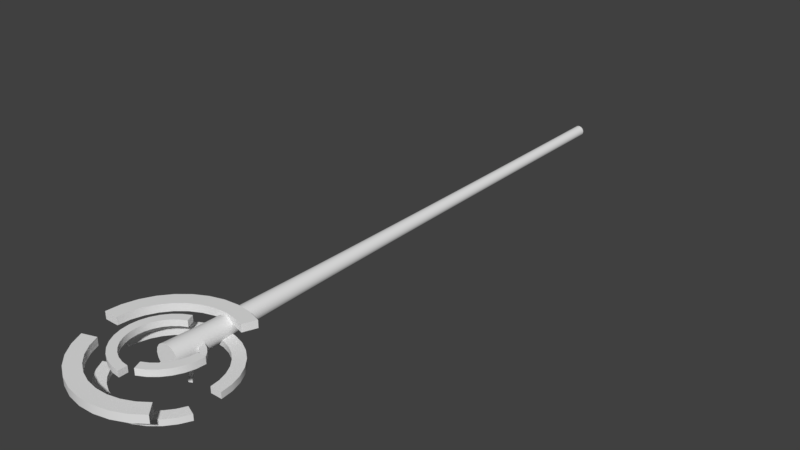 # Source: TeleportArrow.blend  (saved by Blender 2.79.0; exported with 4.5.12 LTS)
import bpy
from mathutils import Matrix  # noqa: F401  (used for matrix-valued properties, if any)

bpy.ops.wm.read_factory_settings(use_empty=True)
scene = bpy.context.scene
scene.name = 'Scene'

# ---- collections
col_collection_1 = bpy.data.collections.new('Collection 1'); scene.collection.children.link(col_collection_1)

# ---- materials (node trees are filled in below, after node groups)
mat_hologram = bpy.data.materials.new('Hologram')
mat_hologram.alpha_threshold = 0.0
mat_hologram.use_transparent_shadow = False
mat_hologram.roughness = 0.5

# ---- node groups
ng_auto_smooth = bpy.data.node_groups.new('Auto Smooth', 'GeometryNodeTree')
_s = ng_auto_smooth.interface.new_socket(name='Geometry', in_out='OUTPUT', socket_type='NodeSocketGeometry')
_s = ng_auto_smooth.interface.new_socket(name='Geometry', in_out='INPUT', socket_type='NodeSocketGeometry')
_s = ng_auto_smooth.interface.new_socket(name='Angle', in_out='INPUT', socket_type='NodeSocketFloat')
_s.subtype = 'ANGLE'
_s.min_value = 0.0
_s.max_value = 3.142
ng_auto_smooth.is_modifier = True
_N = ng_auto_smooth.nodes; _L = ng_auto_smooth.links
n0 = _N.new('NodeGroupOutput'); n0.name = 'Group Output'; n0.location = (480, -100)
n1 = _N.new('NodeGroupInput'); n1.name = 'Group Input'; n1.location = (-420, -300)
n2 = _N.new('NodeGroupInput'); n2.name = 'Group Input.001'; n2.location = (-60, -100)
n3 = _N.new('GeometryNodeSetShadeSmooth'); n3.name = 'Set Shade Smooth'; n3.location = (120, -100)
n3.domain = 'EDGE'
n4 = _N.new('GeometryNodeSetShadeSmooth'); n4.name = 'Set Shade Smooth.001'; n4.location = (300, -100)
n5 = _N.new('GeometryNodeInputMeshEdgeAngle'); n5.name = 'Edge Angle'; n5.location = (-420, -220)
n6 = _N.new('GeometryNodeInputEdgeSmooth'); n6.name = 'Is Edge Smooth'; n6.location = (-60, -160)
n7 = _N.new('GeometryNodeInputShadeSmooth'); n7.name = 'Is Face Smooth'; n7.location = (-240, -340)
n8 = _N.new('FunctionNodeBooleanMath'); n8.name = 'Boolean Math'; n8.location = (-60, -220)
n9 = _N.new('FunctionNodeCompare'); n9.name = 'Compare'; n9.location = (-240, -180)
n9.operation = 'LESS_EQUAL'
_L.new(n5.outputs[0], n9.inputs[0])
_L.new(n4.outputs[0], n0.inputs[0])
_L.new(n1.outputs[1], n9.inputs[1])
_L.new(n9.outputs[0], n8.inputs[0])
_L.new(n7.outputs[0], n8.inputs[1])
_L.new(n2.outputs[0], n3.inputs[0])
_L.new(n6.outputs[0], n3.inputs[1])
_L.new(n3.outputs[0], n4.inputs[0])
_L.new(n8.outputs[0], n3.inputs[2])
n0.is_active_output = True

# ---- material node trees

# ---- world
world_world = bpy.data.worlds.new('World'); scene.world = world_world
world_world.color = (0.05088, 0.05088, 0.05088)
world_world.use_sun_shadow = False
world_world.sun_shadow_jitter_overblur = 0.0
world_world.cycles.sampling_method = 'MANUAL'

# ---- meshes
me_circle_009 = bpy.data.meshes.new('Circle.009')
me_circle_009.from_pydata([(6.022e-17, 0.0, -0.2712), (-0.1038, -1.617e-08, -0.2506), (-0.1918, -1.617e-08, -0.1918), (-0.2506, -8.083e-09, -0.1038), (-0.2712, 0.0, 1.186e-08), (-0.2506, 8.083e-09, 0.1038), (-0.1918, 1.617e-08, 0.1918), (-0.1038, 1.617e-08, 0.2506), (-4.095e-08, 0.0, 0.2712), (0.1038, 1.617e-08, 0.2506), (0.1918, 1.617e-08, 0.1918), (0.2506, 8.083e-09, 0.1038), (0.2712, 0.0, -3.234e-09), (0.2506, -8.083e-09, -0.1038), (0.1918, -1.617e-08, -0.1918), (0.1038, -1.617e-08, -0.2506), (2.848e-17, 13.26, -0.1283), (-0.04909, 13.26, -0.1185), (-0.09071, 13.26, -0.09071), (-0.1185, 13.26, -0.04909), (-0.1283, 13.26, 5.608e-09), (-0.1185, 13.26, 0.04909), (-0.09071, 13.26, 0.09071), (-0.04909, 13.26, 0.1185), (-1.937e-08, 13.26, 0.1283), (0.04909, 13.26, 0.1185), (0.09071, 13.26, 0.09071), (0.1185, 13.26, 0.04909), (0.1283, 13.26, -1.53e-09), (0.1185, 13.26, -0.04909), (0.09071, 13.26, -0.09071), (0.04909, 13.26, -0.1185), (5.528e-17, 0.4421, -0.2489), (5.068e-17, 0.8842, -0.2282), (4.776e-17, 1.326, -0.2151), (4.548e-17, 1.768, -0.2048), (4.358e-17, 2.211, -0.1963), (4.194e-17, 2.653, -0.1889), (4.05e-17, 3.095, -0.1824), (3.921e-17, 3.537, -0.1766), (3.804e-17, 3.979, -0.1713), (3.699e-17, 4.421, -0.1666), (3.603e-17, 4.863, -0.1623), (3.515e-17, 5.305, -0.1583), (3.435e-17, 5.748, -0.1547), (3.361e-17, 6.19, -0.1514), (3.294e-17, 6.632, -0.1483), (3.233e-17, 7.074, -0.1456), (3.177e-17, 7.516, -0.1431), (3.126e-17, 7.958, -0.1408), (3.08e-17, 8.4, -0.1387), (3.038e-17, 8.842, -0.1368), (3.001e-17, 9.285, -0.1352), (2.969e-17, 9.727, -0.1337), (2.94e-17, 10.17, -0.1324), (2.915e-17, 10.61, -0.1313), (2.895e-17, 11.05, -0.1304), (2.878e-17, 11.5, -0.1296), (2.865e-17, 11.94, -0.129), (2.856e-17, 12.38, -0.1286), (2.85e-17, 12.82, -0.1284), (-0.04912, 12.82, -0.1186), (-0.04922, 12.38, -0.1188), (-0.04938, 11.94, -0.1192), (-0.0496, 11.5, -0.1198), (-0.04989, 11.05, -0.1204), (-0.05025, 10.61, -0.1213), (-0.05067, 10.17, -0.1223), (-0.05116, 9.727, -0.1235), (-0.05173, 9.285, -0.1249), (-0.05236, 8.842, -0.1264), (-0.05308, 8.4, -0.1281), (-0.05387, 7.958, -0.1301), (-0.05475, 7.516, -0.1322), (-0.05571, 7.074, -0.1345), (-0.05677, 6.632, -0.1371), (-0.05793, 6.19, -0.1399), (-0.0592, 5.748, -0.1429), (-0.06058, 5.305, -0.1463), (-0.06209, 4.863, -0.1499), (-0.06375, 4.421, -0.1539), (-0.06557, 3.979, -0.1583), (-0.06757, 3.537, -0.1631), (-0.0698, 3.095, -0.1685), (-0.07229, 2.653, -0.1745), (-0.07511, 2.211, -0.1813), (-0.07839, 1.768, -0.1892), (-0.08231, 1.326, -0.1987), (-0.08734, 0.8842, -0.2109), (-0.09526, 0.4421, -0.23), (0.09526, 0.4421, -0.23), (0.08734, 0.8842, -0.2109), (0.08231, 1.326, -0.1987), (0.07839, 1.768, -0.1892), (0.07511, 2.211, -0.1813), (0.07229, 2.653, -0.1745), (0.0698, 3.095, -0.1685), (0.06757, 3.537, -0.1631), (0.06557, 3.979, -0.1583), (0.06375, 4.421, -0.1539), (0.06209, 4.863, -0.1499), (0.06058, 5.305, -0.1463), (0.0592, 5.748, -0.1429), (0.05793, 6.19, -0.1399), (0.05677, 6.632, -0.1371), (0.05571, 7.074, -0.1345), (0.05475, 7.516, -0.1322), (0.05387, 7.958, -0.1301), (0.05308, 8.4, -0.1281), (0.05236, 8.842, -0.1264), (0.05173, 9.285, -0.1249), (0.05116, 9.727, -0.1235), (0.05067, 10.17, -0.1223), (0.05025, 10.61, -0.1213), (0.04989, 11.05, -0.1204), (0.0496, 11.5, -0.1198), (0.04938, 11.94, -0.1192), (0.04922, 12.38, -0.1188), (0.04912, 12.82, -0.1186), (-3.759e-08, 0.4421, 0.2489), (-3.446e-08, 0.8842, 0.2282), (-3.248e-08, 1.326, 0.2151), (-3.093e-08, 1.768, 0.2048), (-2.964e-08, 2.211, 0.1963), (-2.852e-08, 2.653, 0.1889), (-2.754e-08, 3.095, 0.1824), (-2.666e-08, 3.537, 0.1766), (-2.587e-08, 3.979, 0.1713), (-2.515e-08, 4.421, 0.1666), (-2.45e-08, 4.863, 0.1623), (-2.39e-08, 5.305, 0.1583), (-2.336e-08, 5.748, 0.1547), (-2.286e-08, 6.19, 0.1514), (-2.24e-08, 6.632, 0.1483), (-2.198e-08, 7.074, 0.1456), (-2.16e-08, 7.516, 0.1431), (-2.126e-08, 7.958, 0.1408), (-2.094e-08, 8.4, 0.1387), (-2.066e-08, 8.842, 0.1368), (-2.041e-08, 9.285, 0.1352), (-2.019e-08, 9.727, 0.1337), (-1.999e-08, 10.17, 0.1324), (-1.983e-08, 10.61, 0.1313), (-1.969e-08, 11.05, 0.1304), (-1.957e-08, 11.5, 0.1296), (-1.948e-08, 11.94, 0.129), (-1.942e-08, 12.38, 0.1286), (-1.938e-08, 12.82, 0.1284), (0.04912, 12.82, 0.1186), (0.04922, 12.38, 0.1188), (0.04938, 11.94, 0.1192), (0.0496, 11.5, 0.1198), (0.04989, 11.05, 0.1204), (0.05025, 10.61, 0.1213), (0.05067, 10.17, 0.1223), (0.05116, 9.727, 0.1235), (0.05173, 9.285, 0.1249), (0.05236, 8.842, 0.1264), (0.05308, 8.4, 0.1281), (0.05387, 7.958, 0.1301), (0.05475, 7.516, 0.1322), (0.05571, 7.074, 0.1345), (0.05677, 6.632, 0.1371), (0.05793, 6.19, 0.1399), (0.0592, 5.748, 0.1429), (0.06058, 5.305, 0.1463), (0.06209, 4.863, 0.1499), (0.06375, 4.421, 0.1539), (0.06557, 3.979, 0.1583), (0.06757, 3.537, 0.1631), (0.0698, 3.095, 0.1685), (0.07229, 2.653, 0.1745), (0.07511, 2.211, 0.1813), (0.07839, 1.768, 0.1892), (0.08231, 1.326, 0.1987), (0.08734, 0.8842, 0.2109), (0.09526, 0.4421, 0.23), (-0.09077, 12.82, -0.09077), (-0.09095, 12.38, -0.09095), (-0.09124, 11.94, -0.09124), (-0.09165, 11.5, -0.09165), (-0.09219, 11.05, -0.09219), (-0.09284, 10.61, -0.09284), (-0.09363, 10.17, -0.09363), (-0.09454, 9.727, -0.09454), (-0.09558, 9.285, -0.09558), (-0.09675, 8.842, -0.09675), (-0.09807, 8.4, -0.09807), (-0.09954, 7.958, -0.09954), (-0.1012, 7.516, -0.1012), (-0.1029, 7.074, -0.1029), (-0.1049, 6.632, -0.1049), (-0.107, 6.19, -0.107), (-0.1094, 5.748, -0.1094), (-0.1119, 5.305, -0.1119), (-0.1147, 4.863, -0.1147), (-0.1178, 4.421, -0.1178), (-0.1211, 3.979, -0.1211), (-0.1249, 3.537, -0.1249), (-0.129, 3.095, -0.129), (-0.1336, 2.653, -0.1336), (-0.1388, 2.211, -0.1388), (-0.1448, 1.768, -0.1448), (-0.1521, 1.326, -0.1521), (-0.1614, 0.8842, -0.1614), (-0.176, 0.4421, -0.176), (0.09077, 12.82, 0.09077), (0.09095, 12.38, 0.09095), (0.09124, 11.94, 0.09124), (0.09165, 11.5, 0.09165), (0.09219, 11.05, 0.09219), (0.09284, 10.61, 0.09284), (0.09363, 10.17, 0.09363), (0.09454, 9.727, 0.09454), (0.09558, 9.285, 0.09558), (0.09675, 8.842, 0.09675), (0.09807, 8.4, 0.09807), (0.09954, 7.958, 0.09954), (0.1012, 7.516, 0.1012), (0.1029, 7.074, 0.1029), (0.1049, 6.632, 0.1049), (0.107, 6.19, 0.107), (0.1094, 5.748, 0.1094), (0.1119, 5.305, 0.1119), (0.1147, 4.863, 0.1147), (0.1178, 4.421, 0.1178), (0.1211, 3.979, 0.1211), (0.1249, 3.537, 0.1249), (0.129, 3.095, 0.129), (0.1336, 2.653, 0.1336), (0.1388, 2.211, 0.1388), (0.1448, 1.768, 0.1448), (0.1521, 1.326, 0.1521), (0.1614, 0.8842, 0.1614), (0.176, 0.4421, 0.176), (-0.1186, 12.82, -0.04912), (-0.1188, 12.38, -0.04922), (-0.1192, 11.94, -0.04938), (-0.1198, 11.5, -0.0496), (-0.1204, 11.05, -0.04989), (-0.1213, 10.61, -0.05025), (-0.1223, 10.17, -0.05067), (-0.1235, 9.727, -0.05116), (-0.1249, 9.285, -0.05173), (-0.1264, 8.842, -0.05236), (-0.1281, 8.4, -0.05308), (-0.1301, 7.958, -0.05387), (-0.1322, 7.516, -0.05475), (-0.1345, 7.074, -0.05571), (-0.1371, 6.632, -0.05677), (-0.1399, 6.19, -0.05793), (-0.1429, 5.748, -0.0592), (-0.1463, 5.305, -0.06058), (-0.1499, 4.863, -0.06209), (-0.1539, 4.421, -0.06375), (-0.1583, 3.979, -0.06557), (-0.1631, 3.537, -0.06757), (-0.1685, 3.095, -0.0698), (-0.1745, 2.653, -0.07229), (-0.1813, 2.211, -0.07511), (-0.1892, 1.768, -0.07839), (-0.1987, 1.326, -0.08231), (-0.2109, 0.8842, -0.08734), (-0.23, 0.4421, -0.09526), (0.1186, 12.82, 0.04912), (0.1188, 12.38, 0.04922), (0.1192, 11.94, 0.04938), (0.1198, 11.5, 0.0496), (0.1204, 11.05, 0.04989), (0.1213, 10.61, 0.05025), (0.1223, 10.17, 0.05067), (0.1235, 9.727, 0.05116), (0.1249, 9.285, 0.05173), (0.1264, 8.842, 0.05236), (0.1281, 8.4, 0.05308), (0.1301, 7.958, 0.05387), (0.1322, 7.516, 0.05475), (0.1345, 7.074, 0.05571), (0.1371, 6.632, 0.05677), (0.1399, 6.19, 0.05793), (0.1429, 5.748, 0.0592), (0.1463, 5.305, 0.06058), (0.1499, 4.863, 0.06209), (0.1539, 4.421, 0.06375), (0.1583, 3.979, 0.06557), (0.1631, 3.537, 0.06757), (0.1685, 3.095, 0.0698), (0.1745, 2.653, 0.07229), (0.1813, 2.211, 0.07511), (0.1892, 1.768, 0.07839), (0.1987, 1.326, 0.08231), (0.2109, 0.8842, 0.08734), (0.23, 0.4421, 0.09526), (-0.1284, 12.82, 5.611e-09), (-0.1286, 12.38, 5.622e-09), (-0.129, 11.94, 5.64e-09), (-0.1296, 11.5, 5.666e-09), (-0.1304, 11.05, 5.699e-09), (-0.1313, 10.61, 5.739e-09), (-0.1324, 10.17, 5.788e-09), (-0.1337, 9.727, 5.844e-09), (-0.1352, 9.285, 5.908e-09), (-0.1368, 8.842, 5.981e-09), (-0.1387, 8.4, 6.063e-09), (-0.1408, 7.958, 6.153e-09), (-0.1431, 7.516, 6.253e-09), (-0.1456, 7.074, 6.364e-09), (-0.1483, 6.632, 6.485e-09), (-0.1514, 6.19, 6.617e-09), (-0.1547, 5.748, 6.761e-09), (-0.1583, 5.305, 6.92e-09), (-0.1623, 4.863, 7.092e-09), (-0.1666, 4.421, 7.281e-09), (-0.1713, 3.979, 7.489e-09), (-0.1766, 3.537, 7.718e-09), (-0.1824, 3.095, 7.972e-09), (-0.1889, 2.653, 8.257e-09), (-0.1963, 2.211, 8.58e-09), (-0.2048, 1.768, 8.953e-09), (-0.2151, 1.326, 9.402e-09), (-0.2282, 0.8842, 9.977e-09), (-0.2489, 0.4421, 1.088e-08), (0.1284, 12.82, -1.531e-09), (0.1286, 12.38, -1.534e-09), (0.129, 11.94, -1.539e-09), (0.1296, 11.5, -1.546e-09), (0.1304, 11.05, -1.555e-09), (0.1313, 10.61, -1.566e-09), (0.1324, 10.17, -1.579e-09), (0.1337, 9.727, -1.594e-09), (0.1352, 9.285, -1.612e-09), (0.1368, 8.842, -1.632e-09), (0.1387, 8.4, -1.654e-09), (0.1408, 7.958, -1.679e-09), (0.1431, 7.516, -1.706e-09), (0.1456, 7.074, -1.736e-09), (0.1483, 6.632, -1.769e-09), (0.1514, 6.19, -1.805e-09), (0.1547, 5.748, -1.845e-09), (0.1583, 5.305, -1.888e-09), (0.1623, 4.863, -1.935e-09), (0.1666, 4.421, -1.986e-09), (0.1713, 3.979, -2.043e-09), (0.1766, 3.537, -2.106e-09), (0.1824, 3.095, -2.175e-09), (0.1889, 2.653, -2.253e-09), (0.1963, 2.211, -2.341e-09), (0.2048, 1.768, -2.443e-09), (0.2151, 1.326, -2.565e-09), (0.2282, 0.8842, -2.722e-09), (0.2489, 0.4421, -2.969e-09), (-0.1186, 12.82, 0.04912), (-0.1188, 12.38, 0.04922), (-0.1192, 11.94, 0.04938), (-0.1198, 11.5, 0.0496), (-0.1204, 11.05, 0.04989), (-0.1213, 10.61, 0.05025), (-0.1223, 10.17, 0.05067), (-0.1235, 9.727, 0.05116), (-0.1249, 9.285, 0.05173), (-0.1264, 8.842, 0.05236), (-0.1281, 8.4, 0.05308), (-0.1301, 7.958, 0.05387), (-0.1322, 7.516, 0.05475), (-0.1345, 7.074, 0.05571), (-0.1371, 6.632, 0.05677), (-0.1399, 6.19, 0.05793), (-0.1429, 5.748, 0.0592), (-0.1463, 5.305, 0.06058), (-0.1499, 4.863, 0.06209), (-0.1539, 4.421, 0.06375), (-0.1583, 3.979, 0.06557), (-0.1631, 3.537, 0.06757), (-0.1685, 3.095, 0.0698), (-0.1745, 2.653, 0.07229), (-0.1813, 2.211, 0.07511), (-0.1892, 1.768, 0.07839), (-0.1987, 1.326, 0.08231), (-0.2109, 0.8842, 0.08734), (-0.23, 0.4421, 0.09526), (0.1186, 12.82, -0.04912), (0.1188, 12.38, -0.04922), (0.1192, 11.94, -0.04938), (0.1198, 11.5, -0.0496), (0.1204, 11.05, -0.04989), (0.1213, 10.61, -0.05025), (0.1223, 10.17, -0.05067), (0.1235, 9.727, -0.05116), (0.1249, 9.285, -0.05173), (0.1264, 8.842, -0.05236), (0.1281, 8.4, -0.05308), (0.1301, 7.958, -0.05387), (0.1322, 7.516, -0.05475), (0.1345, 7.074, -0.05571), (0.1371, 6.632, -0.05677), (0.1399, 6.19, -0.05793), (0.1429, 5.748, -0.0592), (0.1463, 5.305, -0.06058), (0.1499, 4.863, -0.06209), (0.1539, 4.421, -0.06375), (0.1583, 3.979, -0.06557), (0.1631, 3.537, -0.06757), (0.1685, 3.095, -0.0698), (0.1745, 2.653, -0.07229), (0.1813, 2.211, -0.07511), (0.1892, 1.768, -0.07839), (0.1987, 1.326, -0.08231), (0.2109, 0.8842, -0.08734), (0.23, 0.4421, -0.09526), (-0.09077, 12.82, 0.09077), (-0.09095, 12.38, 0.09095), (-0.09124, 11.94, 0.09124), (-0.09165, 11.5, 0.09165), (-0.09219, 11.05, 0.09219), (-0.09284, 10.61, 0.09284), (-0.09363, 10.17, 0.09363), (-0.09454, 9.727, 0.09454), (-0.09558, 9.285, 0.09558), (-0.09675, 8.842, 0.09675), (-0.09807, 8.4, 0.09807), (-0.09954, 7.958, 0.09954), (-0.1012, 7.516, 0.1012), (-0.1029, 7.074, 0.1029), (-0.1049, 6.632, 0.1049), (-0.107, 6.19, 0.107), (-0.1094, 5.748, 0.1094), (-0.1119, 5.305, 0.1119), (-0.1147, 4.863, 0.1147), (-0.1178, 4.421, 0.1178), (-0.1211, 3.979, 0.1211), (-0.1249, 3.537, 0.1249), (-0.129, 3.095, 0.129), (-0.1336, 2.653, 0.1336), (-0.1388, 2.211, 0.1388), (-0.1448, 1.768, 0.1448), (-0.1521, 1.326, 0.1521), (-0.1614, 0.8842, 0.1614), (-0.176, 0.4421, 0.176), (0.09077, 12.82, -0.09077), (0.09095, 12.38, -0.09095), (0.09124, 11.94, -0.09124), (0.09165, 11.5, -0.09165), (0.09219, 11.05, -0.09219), (0.09284, 10.61, -0.09284), (0.09363, 10.17, -0.09363), (0.09454, 9.727, -0.09454), (0.09558, 9.285, -0.09558), (0.09675, 8.842, -0.09675), (0.09807, 8.4, -0.09807), (0.09954, 7.958, -0.09954), (0.1012, 7.516, -0.1012), (0.1029, 7.074, -0.1029), (0.1049, 6.632, -0.1049), (0.107, 6.19, -0.107), (0.1094, 5.748, -0.1094), (0.1119, 5.305, -0.1119), (0.1147, 4.863, -0.1147), (0.1178, 4.421, -0.1178), (0.1211, 3.979, -0.1211), (0.1249, 3.537, -0.1249), (0.129, 3.095, -0.129), (0.1336, 2.653, -0.1336), (0.1388, 2.211, -0.1388), (0.1448, 1.768, -0.1448), (0.1521, 1.326, -0.1521), (0.1614, 0.8842, -0.1614), (0.176, 0.4421, -0.176), (-0.04912, 12.82, 0.1186), (-0.04922, 12.38, 0.1188), (-0.04938, 11.94, 0.1192), (-0.0496, 11.5, 0.1198), (-0.04989, 11.05, 0.1204), (-0.05025, 10.61, 0.1213), (-0.05067, 10.17, 0.1223), (-0.05116, 9.727, 0.1235), (-0.05173, 9.285, 0.1249), (-0.05236, 8.842, 0.1264), (-0.05308, 8.4, 0.1281), (-0.05387, 7.958, 0.1301), (-0.05475, 7.516, 0.1322), (-0.05571, 7.074, 0.1345), (-0.05677, 6.632, 0.1371), (-0.05793, 6.19, 0.1399), (-0.0592, 5.748, 0.1429), (-0.06058, 5.305, 0.1463), (-0.06209, 4.863, 0.1499), (-0.06375, 4.421, 0.1539), (-0.06557, 3.979, 0.1583), (-0.06757, 3.537, 0.1631), (-0.0698, 3.095, 0.1685), (-0.07229, 2.653, 0.1745), (-0.07511, 2.211, 0.1813), (-0.07839, 1.768, 0.1892), (-0.08231, 1.326, 0.1987), (-0.08734, 0.8842, 0.2109), (-0.09526, 0.4421, 0.23)], [], [(61, 17, 16, 60), (60, 16, 31, 118), (148, 25, 24, 147), (177, 18, 17, 61), (206, 26, 25, 148), (235, 19, 18, 177), (264, 27, 26, 206), (293, 20, 19, 235), (322, 28, 27, 264), (351, 21, 20, 293), (380, 29, 28, 322), (409, 22, 21, 351), (438, 30, 29, 380), (467, 23, 22, 409), (118, 31, 30, 438), (147, 24, 23, 467), (1, 0, 15, 14, 13, 12, 11, 10, 9, 8, 7, 6, 5, 4, 3, 2), (17, 18, 19, 20, 21, 22, 23, 24, 25, 26, 27, 28, 29, 30, 31, 16), (8, 119, 495, 7), (119, 120, 494, 495), (120, 121, 493, 494), (121, 122, 492, 493), (122, 123, 491, 492), (123, 124, 490, 491), (124, 125, 489, 490), (125, 126, 488, 489), (126, 127, 487, 488), (127, 128, 486, 487), (128, 129, 485, 486), (129, 130, 484, 485), (130, 131, 483, 484), (131, 132, 482, 483), (132, 133, 481, 482), (133, 134, 480, 481), (134, 135, 479, 480), (135, 136, 478, 479), (136, 137, 477, 478), (137, 138, 476, 477), (138, 139, 475, 476), (139, 140, 474, 475), (140, 141, 473, 474), (141, 142, 472, 473), (142, 143, 471, 472), (143, 144, 470, 471), (144, 145, 469, 470), (145, 146, 468, 469), (146, 147, 467, 468), (15, 90, 466, 14), (90, 91, 465, 466), (91, 92, 464, 465), (92, 93, 463, 464), (93, 94, 462, 463), (94, 95, 461, 462), (95, 96, 460, 461), (96, 97, 459, 460), (97, 98, 458, 459), (98, 99, 457, 458), (99, 100, 456, 457), (100, 101, 455, 456), (101, 102, 454, 455), (102, 103, 453, 454), (103, 104, 452, 453), (104, 105, 451, 452), (105, 106, 450, 451), (106, 107, 449, 450), (107, 108, 448, 449), (108, 109, 447, 448), (109, 110, 446, 447), (110, 111, 445, 446), (111, 112, 444, 445), (112, 113, 443, 444), (113, 114, 442, 443), (114, 115, 441, 442), (115, 116, 440, 441), (116, 117, 439, 440), (117, 118, 438, 439), (7, 495, 437, 6), (495, 494, 436, 437), (494, 493, 435, 436), (493, 492, 434, 435), (492, 491, 433, 434), (491, 490, 432, 433), (490, 489, 431, 432), (489, 488, 430, 431), (488, 487, 429, 430), (487, 486, 428, 429), (486, 485, 427, 428), (485, 484, 426, 427), (484, 483, 425, 426), (483, 482, 424, 425), (482, 481, 423, 424), (481, 480, 422, 423), (480, 479, 421, 422), (479, 478, 420, 421), (478, 477, 419, 420), (477, 476, 418, 419), (476, 475, 417, 418), (475, 474, 416, 417), (474, 473, 415, 416), (473, 472, 414, 415), (472, 471, 413, 414), (471, 470, 412, 413), (470, 469, 411, 412), (469, 468, 410, 411), (468, 467, 409, 410), (14, 466, 408, 13), (466, 465, 407, 408), (465, 464, 406, 407), (464, 463, 405, 406), (463, 462, 404, 405), (462, 461, 403, 404), (461, 460, 402, 403), (460, 459, 401, 402), (459, 458, 400, 401), (458, 457, 399, 400), (457, 456, 398, 399), (456, 455, 397, 398), (455, 454, 396, 397), (454, 453, 395, 396), (453, 452, 394, 395), (452, 451, 393, 394), (451, 450, 392, 393), (450, 449, 391, 392), (449, 448, 390, 391), (448, 447, 389, 390), (447, 446, 388, 389), (446, 445, 387, 388), (445, 444, 386, 387), (444, 443, 385, 386), (443, 442, 384, 385), (442, 441, 383, 384), (441, 440, 382, 383), (440, 439, 381, 382), (439, 438, 380, 381), (6, 437, 379, 5), (437, 436, 378, 379), (436, 435, 377, 378), (435, 434, 376, 377), (434, 433, 375, 376), (433, 432, 374, 375), (432, 431, 373, 374), (431, 430, 372, 373), (430, 429, 371, 372), (429, 428, 370, 371), (428, 427, 369, 370), (427, 426, 368, 369), (426, 425, 367, 368), (425, 424, 366, 367), (424, 423, 365, 366), (423, 422, 364, 365), (422, 421, 363, 364), (421, 420, 362, 363), (420, 419, 361, 362), (419, 418, 360, 361), (418, 417, 359, 360), (417, 416, 358, 359), (416, 415, 357, 358), (415, 414, 356, 357), (414, 413, 355, 356), (413, 412, 354, 355), (412, 411, 353, 354), (411, 410, 352, 353), (410, 409, 351, 352), (13, 408, 350, 12), (408, 407, 349, 350), (407, 406, 348, 349), (406, 405, 347, 348), (405, 404, 346, 347), (404, 403, 345, 346), (403, 402, 344, 345), (402, 401, 343, 344), (401, 400, 342, 343), (400, 399, 341, 342), (399, 398, 340, 341), (398, 397, 339, 340), (397, 396, 338, 339), (396, 395, 337, 338), (395, 394, 336, 337), (394, 393, 335, 336), (393, 392, 334, 335), (392, 391, 333, 334), (391, 390, 332, 333), (390, 389, 331, 332), (389, 388, 330, 331), (388, 387, 329, 330), (387, 386, 328, 329), (386, 385, 327, 328), (385, 384, 326, 327), (384, 383, 325, 326), (383, 382, 324, 325), (382, 381, 323, 324), (381, 380, 322, 323), (5, 379, 321, 4), (379, 378, 320, 321), (378, 377, 319, 320), (377, 376, 318, 319), (376, 375, 317, 318), (375, 374, 316, 317), (374, 373, 315, 316), (373, 372, 314, 315), (372, 371, 313, 314), (371, 370, 312, 313), (370, 369, 311, 312), (369, 368, 310, 311), (368, 367, 309, 310), (367, 366, 308, 309), (366, 365, 307, 308), (365, 364, 306, 307), (364, 363, 305, 306), (363, 362, 304, 305), (362, 361, 303, 304), (361, 360, 302, 303), (360, 359, 301, 302), (359, 358, 300, 301), (358, 357, 299, 300), (357, 356, 298, 299), (356, 355, 297, 298), (355, 354, 296, 297), (354, 353, 295, 296), (353, 352, 294, 295), (352, 351, 293, 294), (12, 350, 292, 11), (350, 349, 291, 292), (349, 348, 290, 291), (348, 347, 289, 290), (347, 346, 288, 289), (346, 345, 287, 288), (345, 344, 286, 287), (344, 343, 285, 286), (343, 342, 284, 285), (342, 341, 283, 284), (341, 340, 282, 283), (340, 339, 281, 282), (339, 338, 280, 281), (338, 337, 279, 280), (337, 336, 278, 279), (336, 335, 277, 278), (335, 334, 276, 277), (334, 333, 275, 276), (333, 332, 274, 275), (332, 331, 273, 274), (331, 330, 272, 273), (330, 329, 271, 272), (329, 328, 270, 271), (328, 327, 269, 270), (327, 326, 268, 269), (326, 325, 267, 268), (325, 324, 266, 267), (324, 323, 265, 266), (323, 322, 264, 265), (4, 321, 263, 3), (321, 320, 262, 263), (320, 319, 261, 262), (319, 318, 260, 261), (318, 317, 259, 260), (317, 316, 258, 259), (316, 315, 257, 258), (315, 314, 256, 257), (314, 313, 255, 256), (313, 312, 254, 255), (312, 311, 253, 254), (311, 310, 252, 253), (310, 309, 251, 252), (309, 308, 250, 251), (308, 307, 249, 250), (307, 306, 248, 249), (306, 305, 247, 248), (305, 304, 246, 247), (304, 303, 245, 246), (303, 302, 244, 245), (302, 301, 243, 244), (301, 300, 242, 243), (300, 299, 241, 242), (299, 298, 240, 241), (298, 297, 239, 240), (297, 296, 238, 239), (296, 295, 237, 238), (295, 294, 236, 237), (294, 293, 235, 236), (11, 292, 234, 10), (292, 291, 233, 234), (291, 290, 232, 233), (290, 289, 231, 232), (289, 288, 230, 231), (288, 287, 229, 230), (287, 286, 228, 229), (286, 285, 227, 228), (285, 284, 226, 227), (284, 283, 225, 226), (283, 282, 224, 225), (282, 281, 223, 224), (281, 280, 222, 223), (280, 279, 221, 222), (279, 278, 220, 221), (278, 277, 219, 220), (277, 276, 218, 219), (276, 275, 217, 218), (275, 274, 216, 217), (274, 273, 215, 216), (273, 272, 214, 215), (272, 271, 213, 214), (271, 270, 212, 213), (270, 269, 211, 212), (269, 268, 210, 211), (268, 267, 209, 210), (267, 266, 208, 209), (266, 265, 207, 208), (265, 264, 206, 207), (3, 263, 205, 2), (263, 262, 204, 205), (262, 261, 203, 204), (261, 260, 202, 203), (260, 259, 201, 202), (259, 258, 200, 201), (258, 257, 199, 200), (257, 256, 198, 199), (256, 255, 197, 198), (255, 254, 196, 197), (254, 253, 195, 196), (253, 252, 194, 195), (252, 251, 193, 194), (251, 250, 192, 193), (250, 249, 191, 192), (249, 248, 190, 191), (248, 247, 189, 190), (247, 246, 188, 189), (246, 245, 187, 188), (245, 244, 186, 187), (244, 243, 185, 186), (243, 242, 184, 185), (242, 241, 183, 184), (241, 240, 182, 183), (240, 239, 181, 182), (239, 238, 180, 181), (238, 237, 179, 180), (237, 236, 178, 179), (236, 235, 177, 178), (10, 234, 176, 9), (234, 233, 175, 176), (233, 232, 174, 175), (232, 231, 173, 174), (231, 230, 172, 173), (230, 229, 171, 172), (229, 228, 170, 171), (228, 227, 169, 170), (227, 226, 168, 169), (226, 225, 167, 168), (225, 224, 166, 167), (224, 223, 165, 166), (223, 222, 164, 165), (222, 221, 163, 164), (221, 220, 162, 163), (220, 219, 161, 162), (219, 218, 160, 161), (218, 217, 159, 160), (217, 216, 158, 159), (216, 215, 157, 158), (215, 214, 156, 157), (214, 213, 155, 156), (213, 212, 154, 155), (212, 211, 153, 154), (211, 210, 152, 153), (210, 209, 151, 152), (209, 208, 150, 151), (208, 207, 149, 150), (207, 206, 148, 149), (2, 205, 89, 1), (205, 204, 88, 89), (204, 203, 87, 88), (203, 202, 86, 87), (202, 201, 85, 86), (201, 200, 84, 85), (200, 199, 83, 84), (199, 198, 82, 83), (198, 197, 81, 82), (197, 196, 80, 81), (196, 195, 79, 80), (195, 194, 78, 79), (194, 193, 77, 78), (193, 192, 76, 77), (192, 191, 75, 76), (191, 190, 74, 75), (190, 189, 73, 74), (189, 188, 72, 73), (188, 187, 71, 72), (187, 186, 70, 71), (186, 185, 69, 70), (185, 184, 68, 69), (184, 183, 67, 68), (183, 182, 66, 67), (182, 181, 65, 66), (181, 180, 64, 65), (180, 179, 63, 64), (179, 178, 62, 63), (178, 177, 61, 62), (9, 176, 119, 8), (176, 175, 120, 119), (175, 174, 121, 120), (174, 173, 122, 121), (173, 172, 123, 122), (172, 171, 124, 123), (171, 170, 125, 124), (170, 169, 126, 125), (169, 168, 127, 126), (168, 167, 128, 127), (167, 166, 129, 128), (166, 165, 130, 129), (165, 164, 131, 130), (164, 163, 132, 131), (163, 162, 133, 132), (162, 161, 134, 133), (161, 160, 135, 134), (160, 159, 136, 135), (159, 158, 137, 136), (158, 157, 138, 137), (157, 156, 139, 138), (156, 155, 140, 139), (155, 154, 141, 140), (154, 153, 142, 141), (153, 152, 143, 142), (152, 151, 144, 143), (151, 150, 145, 144), (150, 149, 146, 145), (149, 148, 147, 146), (0, 32, 90, 15), (32, 33, 91, 90), (33, 34, 92, 91), (34, 35, 93, 92), (35, 36, 94, 93), (36, 37, 95, 94), (37, 38, 96, 95), (38, 39, 97, 96), (39, 40, 98, 97), (40, 41, 99, 98), (41, 42, 100, 99), (42, 43, 101, 100), (43, 44, 102, 101), (44, 45, 103, 102), (45, 46, 104, 103), (46, 47, 105, 104), (47, 48, 106, 105), (48, 49, 107, 106), (49, 50, 108, 107), (50, 51, 109, 108), (51, 52, 110, 109), (52, 53, 111, 110), (53, 54, 112, 111), (54, 55, 113, 112), (55, 56, 114, 113), (56, 57, 115, 114), (57, 58, 116, 115), (58, 59, 117, 116), (59, 60, 118, 117), (1, 89, 32, 0), (89, 88, 33, 32), (88, 87, 34, 33), (87, 86, 35, 34), (86, 85, 36, 35), (85, 84, 37, 36), (84, 83, 38, 37), (83, 82, 39, 38), (82, 81, 40, 39), (81, 80, 41, 40), (80, 79, 42, 41), (79, 78, 43, 42), (78, 77, 44, 43), (77, 76, 45, 44), (76, 75, 46, 45), (75, 74, 47, 46), (74, 73, 48, 47), (73, 72, 49, 48), (72, 71, 50, 49), (71, 70, 51, 50), (70, 69, 52, 51), (69, 68, 53, 52), (68, 67, 54, 53), (67, 66, 55, 54), (66, 65, 56, 55), (65, 64, 57, 56), (64, 63, 58, 57), (63, 62, 59, 58), (62, 61, 60, 59)])
me_circle_009.polygons.foreach_set('use_smooth', [True] * 482)
me_circle_009.materials.append(mat_hologram)
me_circle_009.use_remesh_preserve_volume = False
me_circle_009.use_remesh_preserve_attributes = False
me_circle_009.use_mirror_vertex_groups = False
me_circle_009.update()
me_circle_008 = bpy.data.meshes.new('Circle.008')
me_circle_008.from_pydata([(6.588e-08, -0.2711, 1.668), (-0.3253, -0.2711, 1.636), (-0.6382, -0.2711, 1.541), (-0.9265, -0.2711, 1.387), (-1.179, -0.2711, 1.179), (-1.387, -0.2711, 0.9265), (-1.541, -0.2711, 0.6382), (-1.636, -0.2711, 0.3253), (-1.668, -0.2711, -3.715e-07), (0.6382, -0.2711, 1.541), (0.3253, -0.2711, 1.636), (2.787e-08, -0.2711, 1.347), (-0.2629, -0.2711, 1.322), (-0.5156, -0.2711, 1.245), (-0.7486, -0.2711, 1.12), (-0.9528, -0.2711, 0.9528), (-1.12, -0.2711, 0.7486), (-1.245, -0.2711, 0.5156), (-1.322, -0.2711, 0.2629), (-1.347, -0.2711, -3.044e-07), (0.5156, -0.2711, 1.245), (0.2629, -0.2711, 1.322), (6.588e-08, -0.1008, 1.668), (-0.3253, -0.1008, 1.636), (-0.6382, -0.1008, 1.541), (-0.9265, -0.1008, 1.387), (-1.179, -0.1008, 1.179), (-1.387, -0.1008, 0.9265), (-1.541, -0.1008, 0.6382), (-1.636, -0.1008, 0.3253), (-1.668, -0.1008, -3.715e-07), (0.6382, -0.1008, 1.541), (0.3253, -0.1008, 1.636), (2.787e-08, -0.1008, 1.347), (-0.2629, -0.1008, 1.322), (-0.5156, -0.1008, 1.245), (-0.7486, -0.1008, 1.12), (-0.9528, -0.1008, 0.9528), (-1.12, -0.1008, 0.7486), (-1.245, -0.1008, 0.5156), (-1.322, -0.1008, 0.2629), (-1.347, -0.1008, -3.044e-07), (0.5156, -0.1008, 1.245), (0.2629, -0.1008, 1.322)], [], [(1, 12, 11, 0), (2, 13, 12, 1), (3, 14, 13, 2), (4, 15, 14, 3), (10, 21, 20, 9), (5, 16, 15, 4), (0, 11, 21, 10), (6, 17, 16, 5), (7, 18, 17, 6), (8, 19, 18, 7), (23, 22, 33, 34), (24, 23, 34, 35), (25, 24, 35, 36), (26, 25, 36, 37), (32, 31, 42, 43), (27, 26, 37, 38), (22, 32, 43, 33), (28, 27, 38, 39), (29, 28, 39, 40), (30, 29, 40, 41), (20, 21, 43, 42), (15, 16, 38, 37), (21, 11, 33, 43), (16, 17, 39, 38), (17, 18, 40, 39), (18, 19, 41, 40), (1, 0, 22, 23), (2, 1, 23, 24), (3, 2, 24, 25), (4, 3, 25, 26), (10, 9, 31, 32), (5, 4, 26, 27), (0, 10, 32, 22), (6, 5, 27, 28), (11, 12, 34, 33), (7, 6, 28, 29), (12, 13, 35, 34), (8, 7, 29, 30), (13, 14, 36, 35), (14, 15, 37, 36), (9, 20, 42, 31), (8, 30, 41, 19)])
me_circle_008.polygons.foreach_set('use_smooth', [True] * 42)
me_circle_008.materials.append(mat_hologram)
me_circle_008.use_remesh_preserve_volume = False
me_circle_008.use_remesh_preserve_attributes = False
me_circle_008.use_mirror_vertex_groups = False
me_circle_008.update()
me_circle_007 = bpy.data.meshes.new('Circle.007')
me_circle_007.from_pydata([(-1.2, 0.3341, -0.4972), (-1.08, 0.3341, -0.7218), (-0.9187, 0.3341, -0.9187), (-0.7218, 0.3341, -1.08), (-0.4972, 0.3341, -1.2), (-0.2535, 0.3341, -1.274), (4.506e-07, 0.3341, -1.299), (0.2535, 0.3341, -1.274), (0.4972, 0.3341, -1.2), (0.7218, 0.3341, -1.08), (0.9187, 0.3341, -0.9187), (1.08, 0.3341, -0.7218), (1.2, 0.3341, -0.4972), (-0.9699, 0.3341, -0.4017), (-0.8728, 0.3341, -0.5832), (-0.7423, 0.3341, -0.7423), (-0.5832, 0.3341, -0.8728), (-0.4017, 0.3341, -0.9699), (-0.2048, 0.3341, -1.03), (3.397e-07, 0.3341, -1.05), (0.2048, 0.3341, -1.03), (0.4017, 0.3341, -0.9699), (0.5832, 0.3341, -0.8728), (0.7423, 0.3341, -0.7423), (0.8728, 0.3341, -0.5832), (0.9699, 0.3341, -0.4017), (-1.2, 0.4667, -0.4972), (-1.08, 0.4667, -0.7218), (-0.9187, 0.4667, -0.9187), (-0.7218, 0.4667, -1.08), (-0.4972, 0.4667, -1.2), (-0.2535, 0.4667, -1.274), (4.506e-07, 0.4667, -1.299), (0.2535, 0.4667, -1.274), (0.4972, 0.4667, -1.2), (0.7218, 0.4667, -1.08), (0.9187, 0.4667, -0.9187), (1.08, 0.4667, -0.7218), (1.2, 0.4667, -0.4972), (-0.9699, 0.4667, -0.4017), (-0.8728, 0.4667, -0.5832), (-0.7423, 0.4667, -0.7423), (-0.5832, 0.4667, -0.8728), (-0.4017, 0.4667, -0.9699), (-0.2048, 0.4667, -1.03), (3.397e-07, 0.4667, -1.05), (0.2048, 0.4667, -1.03), (0.4017, 0.4667, -0.9699), (0.5832, 0.4667, -0.8728), (0.7423, 0.4667, -0.7423), (0.8728, 0.4667, -0.5832), (0.9699, 0.4667, -0.4017)], [], [(1, 14, 13, 0), (2, 15, 14, 1), (3, 16, 15, 2), (4, 17, 16, 3), (5, 18, 17, 4), (6, 19, 18, 5), (7, 20, 19, 6), (8, 21, 20, 7), (9, 22, 21, 8), (10, 23, 22, 9), (11, 24, 23, 10), (12, 25, 24, 11), (25, 12, 38, 51), (27, 26, 39, 40), (28, 27, 40, 41), (29, 28, 41, 42), (30, 29, 42, 43), (31, 30, 43, 44), (32, 31, 44, 45), (33, 32, 45, 46), (34, 33, 46, 47), (35, 34, 47, 48), (36, 35, 48, 49), (37, 36, 49, 50), (38, 37, 50, 51), (0, 13, 39, 26), (1, 0, 26, 27), (2, 1, 27, 28), (3, 2, 28, 29), (4, 3, 29, 30), (5, 4, 30, 31), (6, 5, 31, 32), (13, 14, 40, 39), (7, 6, 32, 33), (14, 15, 41, 40), (8, 7, 33, 34), (15, 16, 42, 41), (9, 8, 34, 35), (16, 17, 43, 42), (10, 9, 35, 36), (17, 18, 44, 43), (11, 10, 36, 37), (18, 19, 45, 44), (12, 11, 37, 38), (19, 20, 46, 45), (20, 21, 47, 46), (21, 22, 48, 47), (22, 23, 49, 48), (23, 24, 50, 49), (24, 25, 51, 50)])
me_circle_007.polygons.foreach_set('use_smooth', [True] * 50)
me_circle_007.materials.append(mat_hologram)
me_circle_007.use_remesh_preserve_volume = False
me_circle_007.use_remesh_preserve_attributes = False
me_circle_007.use_mirror_vertex_groups = False
me_circle_007.update()
me_circle_006 = bpy.data.meshes.new('Circle.006')
me_circle_006.from_pydata([(2.824e-08, 0.1049, 1.345), (-0.2624, 0.1049, 1.319), (-0.5147, 0.1049, 1.243), (-0.7473, 0.1049, 1.118), (-0.9511, 0.1049, 0.9511), (-1.118, 0.1049, 0.7473), (-1.243, 0.1049, 0.5147), (-1.319, 0.1049, 0.2624), (-1.345, 0.1049, -3.023e-07), (1.345, 0.1049, 8.949e-07), (1.319, 0.1049, 0.2624), (1.243, 0.1049, 0.5147), (1.118, 0.1049, 0.7473), (0.9511, 0.1049, 0.9511), (0.7473, 0.1049, 1.118), (0.5147, 0.1049, 1.243), (0.2624, 0.1049, 1.319), (-2.422e-09, 0.1049, 1.087), (-0.212, 0.1049, 1.066), (-0.4159, 0.1049, 1.004), (-0.6038, 0.1049, 0.9037), (-0.7685, 0.1049, 0.7685), (-0.9037, 0.1049, 0.6038), (-1.004, 0.1049, 0.4159), (-1.066, 0.1049, 0.212), (-1.087, 0.1049, -2.482e-07), (1.087, 0.1049, 7.192e-07), (1.066, 0.1049, 0.212), (1.004, 0.1049, 0.4159), (0.9037, 0.1049, 0.6038), (0.7685, 0.1049, 0.7685), (0.6038, 0.1049, 0.9037), (0.4159, 0.1049, 1.004), (0.212, 0.1049, 1.066), (2.824e-08, 0.2422, 1.345), (-0.2624, 0.2422, 1.319), (-0.5147, 0.2422, 1.243), (-0.7473, 0.2422, 1.118), (-0.9511, 0.2422, 0.9511), (-1.118, 0.2422, 0.7473), (-1.243, 0.2422, 0.5147), (-1.319, 0.2422, 0.2624), (-1.345, 0.2422, -3.023e-07), (1.345, 0.2422, 8.949e-07), (1.319, 0.2422, 0.2624), (1.243, 0.2422, 0.5147), (1.118, 0.2422, 0.7473), (0.9511, 0.2422, 0.9511), (0.7473, 0.2422, 1.118), (0.5147, 0.2422, 1.243), (0.2624, 0.2422, 1.319), (-2.422e-09, 0.2422, 1.087), (-0.212, 0.2422, 1.066), (-0.4159, 0.2422, 1.004), (-0.6038, 0.2422, 0.9037), (-0.7685, 0.2422, 0.7685), (-0.9037, 0.2422, 0.6038), (-1.004, 0.2422, 0.4159), (-1.066, 0.2422, 0.212), (-1.087, 0.2422, -2.482e-07), (1.087, 0.2422, 7.192e-07), (1.066, 0.2422, 0.212), (1.004, 0.2422, 0.4159), (0.9037, 0.2422, 0.6038), (0.7685, 0.2422, 0.7685), (0.6038, 0.2422, 0.9037), (0.4159, 0.2422, 1.004), (0.212, 0.2422, 1.066)], [], [(10, 27, 26, 9), (11, 28, 27, 10), (12, 29, 28, 11), (1, 18, 17, 0), (13, 30, 29, 12), (2, 19, 18, 1), (14, 31, 30, 13), (3, 20, 19, 2), (15, 32, 31, 14), (4, 21, 20, 3), (16, 33, 32, 15), (5, 22, 21, 4), (0, 17, 33, 16), (6, 23, 22, 5), (7, 24, 23, 6), (8, 25, 24, 7), (44, 43, 60, 61), (45, 44, 61, 62), (46, 45, 62, 63), (35, 34, 51, 52), (47, 46, 63, 64), (36, 35, 52, 53), (48, 47, 64, 65), (37, 36, 53, 54), (49, 48, 65, 66), (38, 37, 54, 55), (50, 49, 66, 67), (39, 38, 55, 56), (34, 50, 67, 51), (40, 39, 56, 57), (41, 40, 57, 58), (42, 41, 58, 59), (32, 33, 67, 66), (21, 22, 56, 55), (33, 17, 51, 67), (22, 23, 57, 56), (23, 24, 58, 57), (24, 25, 59, 58), (8, 42, 59, 25), (9, 26, 60, 43), (10, 9, 43, 44), (11, 10, 44, 45), (12, 11, 45, 46), (1, 0, 34, 35), (13, 12, 46, 47), (2, 1, 35, 36), (14, 13, 47, 48), (3, 2, 36, 37), (15, 14, 48, 49), (4, 3, 37, 38), (26, 27, 61, 60), (16, 15, 49, 50), (5, 4, 38, 39), (27, 28, 62, 61), (0, 16, 50, 34), (6, 5, 39, 40), (28, 29, 63, 62), (17, 18, 52, 51), (7, 6, 40, 41), (29, 30, 64, 63), (18, 19, 53, 52), (8, 7, 41, 42), (30, 31, 65, 64), (19, 20, 54, 53), (31, 32, 66, 65), (20, 21, 55, 54)])
me_circle_006.polygons.foreach_set('use_smooth', [True] * 66)
me_circle_006.materials.append(mat_hologram)
me_circle_006.use_remesh_preserve_volume = False
me_circle_006.use_remesh_preserve_attributes = False
me_circle_006.use_mirror_vertex_groups = False
me_circle_006.update()
me_circle_005 = bpy.data.meshes.new('Circle.005')
me_circle_005.from_pydata([(0.3964, -0.4574, -0.9569), (0.5754, -0.4574, -0.8612), (0.7324, -0.4574, -0.7324), (0.8612, -0.4574, -0.5754), (0.9569, -0.4574, -0.3964), (1.016, -0.4574, -0.2021), (1.036, -0.4574, 6.905e-07), (0.3203, -0.4574, -0.7732), (0.4649, -0.4574, -0.6958), (0.5918, -0.4574, -0.5918), (0.6958, -0.4574, -0.4649), (0.7732, -0.4574, -0.3203), (0.8208, -0.4574, -0.1633), (0.8369, -0.4574, 5.551e-07), (0.3964, -0.3151, -0.9569), (0.5754, -0.3151, -0.8612), (0.7324, -0.3151, -0.7324), (0.8612, -0.3151, -0.5754), (0.9569, -0.3151, -0.3964), (1.016, -0.3151, -0.2021), (1.036, -0.3151, 6.905e-07), (0.3203, -0.3151, -0.7732), (0.4649, -0.3151, -0.6958), (0.5918, -0.3151, -0.5918), (0.6958, -0.3151, -0.4649), (0.7732, -0.3151, -0.3203), (0.8208, -0.3151, -0.1633), (0.8369, -0.3151, 5.551e-07)], [], [(5, 12, 11, 4), (6, 13, 12, 5), (1, 8, 7, 0), (2, 9, 8, 1), (3, 10, 9, 2), (4, 11, 10, 3), (19, 18, 25, 26), (20, 19, 26, 27), (6, 20, 27, 13), (15, 14, 21, 22), (16, 15, 22, 23), (17, 16, 23, 24), (18, 17, 24, 25), (1, 0, 14, 15), (2, 1, 15, 16), (3, 2, 16, 17), (4, 3, 17, 18), (0, 7, 21, 14), (5, 4, 18, 19), (6, 5, 19, 20), (7, 8, 22, 21), (8, 9, 23, 22), (9, 10, 24, 23), (10, 11, 25, 24), (11, 12, 26, 25), (12, 13, 27, 26)])
me_circle_005.polygons.foreach_set('use_smooth', [True] * 26)
me_circle_005.materials.append(mat_hologram)
me_circle_005.use_remesh_preserve_volume = False
me_circle_005.use_remesh_preserve_attributes = False
me_circle_005.use_mirror_vertex_groups = False
me_circle_005.update()
me_circle_004 = bpy.data.meshes.new('Circle.004')
me_circle_004.from_pydata([(-0.3827, -0.2585, 0.9239), (-0.5556, -0.2585, 0.8315), (-0.7071, -0.2585, 0.7071), (-0.8315, -0.2585, 0.5556), (-0.9239, -0.2585, 0.3827), (-0.9808, -0.2585, 0.1951), (-1.0, -0.2585, -2.235e-07), (-0.9808, -0.2585, -0.1951), (-0.9239, -0.2585, -0.3827), (-0.8315, -0.2585, -0.5556), (-0.7071, -0.2585, -0.7071), (-0.5556, -0.2585, -0.8315), (-0.3827, -0.2585, -0.9239), (-0.1951, -0.2585, -0.9808), (3.258e-07, -0.2585, -1.0), (-0.3092, -0.2585, 0.7465), (-0.4489, -0.2585, 0.6718), (-0.5714, -0.2585, 0.5714), (-0.6718, -0.2585, 0.4489), (-0.7465, -0.2585, 0.3092), (-0.7925, -0.2585, 0.1576), (-0.808, -0.2585, -1.832e-07), (-0.7925, -0.2585, -0.1576), (-0.7465, -0.2585, -0.3092), (-0.6718, -0.2585, -0.4489), (-0.5714, -0.2585, -0.5714), (-0.4489, -0.2585, -0.6718), (-0.3092, -0.2585, -0.7465), (-0.1576, -0.2585, -0.7925), (2.405e-07, -0.2585, -0.808), (-0.3827, -0.1212, 0.9239), (-0.5556, -0.1212, 0.8315), (-0.7071, -0.1212, 0.7071), (-0.8315, -0.1212, 0.5556), (-0.9239, -0.1212, 0.3827), (-0.9808, -0.1212, 0.1951), (-1.0, -0.1212, -2.235e-07), (-0.9808, -0.1212, -0.1951), (-0.9239, -0.1212, -0.3827), (-0.8315, -0.1212, -0.5556), (-0.7071, -0.1212, -0.7071), (-0.5556, -0.1212, -0.8315), (-0.3827, -0.1212, -0.9239), (-0.1951, -0.1212, -0.9808), (3.258e-07, -0.1212, -1.0), (-0.3092, -0.1212, 0.7465), (-0.4489, -0.1212, 0.6718), (-0.5714, -0.1212, 0.5714), (-0.6718, -0.1212, 0.4489), (-0.7465, -0.1212, 0.3092), (-0.7925, -0.1212, 0.1576), (-0.808, -0.1212, -1.832e-07), (-0.7925, -0.1212, -0.1576), (-0.7465, -0.1212, -0.3092), (-0.6718, -0.1212, -0.4489), (-0.5714, -0.1212, -0.5714), (-0.4489, -0.1212, -0.6718), (-0.3092, -0.1212, -0.7465), (-0.1576, -0.1212, -0.7925), (2.405e-07, -0.1212, -0.808)], [], [(8, 23, 22, 7), (9, 24, 23, 8), (10, 25, 24, 9), (11, 26, 25, 10), (12, 27, 26, 11), (13, 28, 27, 12), (14, 29, 28, 13), (1, 16, 15, 0), (2, 17, 16, 1), (3, 18, 17, 2), (4, 19, 18, 3), (5, 20, 19, 4), (6, 21, 20, 5), (7, 22, 21, 6), (38, 37, 52, 53), (39, 38, 53, 54), (40, 39, 54, 55), (41, 40, 55, 56), (42, 41, 56, 57), (0, 15, 45, 30), (43, 42, 57, 58), (44, 43, 58, 59), (31, 30, 45, 46), (32, 31, 46, 47), (33, 32, 47, 48), (34, 33, 48, 49), (35, 34, 49, 50), (36, 35, 50, 51), (37, 36, 51, 52), (17, 18, 48, 47), (9, 8, 38, 39), (18, 19, 49, 48), (10, 9, 39, 40), (19, 20, 50, 49), (11, 10, 40, 41), (20, 21, 51, 50), (12, 11, 41, 42), (21, 22, 52, 51), (13, 12, 42, 43), (22, 23, 53, 52), (14, 13, 43, 44), (23, 24, 54, 53), (24, 25, 55, 54), (25, 26, 56, 55), (26, 27, 57, 56), (27, 28, 58, 57), (28, 29, 59, 58), (14, 44, 59, 29), (1, 0, 30, 31), (2, 1, 31, 32), (3, 2, 32, 33), (4, 3, 33, 34), (5, 4, 34, 35), (6, 5, 35, 36), (15, 16, 46, 45), (7, 6, 36, 37), (16, 17, 47, 46), (8, 7, 37, 38)])
me_circle_004.polygons.foreach_set('use_smooth', [True] * 58)
me_circle_004.materials.append(mat_hologram)
me_circle_004.use_remesh_preserve_volume = False
me_circle_004.use_remesh_preserve_attributes = False
me_circle_004.use_mirror_vertex_groups = False
me_circle_004.update()
me_circle_003 = bpy.data.meshes.new('Circle.003')
me_circle_003.from_pydata([(-0.3695, 0.3341, 0.1919), (0.2104, 0.3341, 0.2626), (-0.03691, 0.3341, 0.3344), (-0.3249, 0.3341, 0.2603), (0.2575, 0.3341, 0.2165), (0.02904, 0.3341, 0.3352), (-0.2679, 0.3341, 0.3187), (0.2948, 0.3341, 0.1621), (0.09387, 0.3341, 0.3231), (-0.2006, 0.3341, 0.3649), (-0.3998, 0.3341, 0.1162), (0.1551, 0.3341, 0.2985), (0.1919, 0.3341, 0.3695), (-0.1255, 0.3341, 0.397), (0.2603, 0.3341, 0.3249), (-0.04568, 0.3341, 0.4139), (0.3187, 0.3341, 0.2679), (0.03594, 0.3341, 0.4148), (0.3649, 0.3341, 0.2006), (0.1162, 0.3341, 0.3998), (-0.1621, 0.4667, 0.2948), (-0.1014, 0.4667, 0.3208), (-0.03691, 0.4667, 0.3344), (0.02904, 0.4667, 0.3352), (0.09387, 0.4667, 0.3231), (0.1551, 0.4667, 0.2985), (0.2104, 0.4667, 0.2626), (0.2575, 0.4667, 0.2165), (0.2948, 0.4667, 0.1621), (-0.3998, 0.4667, 0.1162), (-0.3695, 0.4667, 0.1919), (-0.3249, 0.4667, 0.2603), (-0.2679, 0.4667, 0.3187), (-0.2006, 0.4667, 0.3649), (-0.1255, 0.4667, 0.397), (-0.04568, 0.4667, 0.4139), (0.03594, 0.4667, 0.4148), (0.1162, 0.4667, 0.3998), (0.1919, 0.4667, 0.3695), (0.2603, 0.4667, 0.3249), (0.3187, 0.4667, 0.2679), (0.3649, 0.4667, 0.2006), (-0.3231, 0.3341, 0.09387), (-0.2985, 0.3341, 0.1551), (-0.2626, 0.3341, 0.2104), (-0.2165, 0.3341, 0.2575), (-0.1621, 0.3341, 0.2948), (-0.1014, 0.3341, 0.3208), (-0.2165, 0.4667, 0.2575), (-0.2626, 0.4667, 0.2104), (-0.2985, 0.4667, 0.1551), (-0.3231, 0.4667, 0.09387)], [], [(12, 14, 39, 38), (16, 18, 41, 40), (37, 38, 25, 24), (39, 40, 27, 26), (33, 34, 21, 20), (35, 36, 23, 22), (30, 31, 49, 50), (31, 32, 48, 49), (32, 33, 20, 48), (34, 35, 22, 21), (19, 12, 38, 37), (14, 16, 40, 39), (36, 37, 24, 23), (38, 39, 26, 25), (18, 7, 28, 41), (29, 30, 50, 51), (40, 41, 28, 27), (42, 10, 29, 51), (0, 43, 44, 3), (16, 4, 7, 18), (6, 45, 46, 9), (12, 11, 1, 14), (15, 2, 5, 17), (17, 5, 8, 19), (10, 42, 43, 0), (3, 44, 45, 6), (9, 46, 47, 13), (13, 47, 2, 15), (19, 8, 11, 12), (14, 1, 4, 16), (43, 42, 51, 50), (45, 44, 49, 48), (47, 46, 20, 21), (10, 0, 30, 29), (9, 13, 34, 33), (4, 1, 26, 27), (13, 15, 35, 34), (7, 4, 27, 28), (15, 17, 36, 35), (17, 19, 37, 36), (44, 43, 50, 49), (46, 45, 48, 20), (2, 47, 21, 22), (0, 3, 31, 30), (8, 5, 23, 24), (3, 6, 32, 31), (11, 8, 24, 25), (6, 9, 33, 32), (1, 11, 25, 26), (5, 2, 22, 23)])
me_circle_003.polygons.foreach_set('use_smooth', [True] * 50)
me_circle_003.materials.append(mat_hologram)
me_circle_003.use_remesh_preserve_volume = False
me_circle_003.use_remesh_preserve_attributes = False
me_circle_003.use_mirror_vertex_groups = False
me_circle_003.update()
me_circle_002 = bpy.data.meshes.new('Circle.002')
me_circle_002.from_pydata([(-4.847e-15, -0.06962, 0.6821), (0.6302, -0.06962, 0.261), (0.5671, -0.06962, 0.379), (0.4823, -0.06962, 0.4823), (0.379, -0.06962, 0.5671), (0.261, -0.06962, 0.6302), (0.1331, -0.06962, 0.669), (-1.555e-08, -0.06962, 0.5511), (0.5092, -0.06962, 0.2109), (0.4583, -0.06962, 0.3062), (0.3897, -0.06962, 0.3897), (0.3062, -0.06962, 0.4583), (0.2109, -0.06962, 0.5092), (0.1075, -0.06962, 0.5406), (-4.847e-15, 0.05096, 0.6821), (0.6302, 0.05096, 0.261), (0.5671, 0.05096, 0.379), (0.4823, 0.05096, 0.4823), (0.379, 0.05096, 0.5671), (0.261, 0.05096, 0.6302), (0.1331, 0.05096, 0.669), (-1.555e-08, 0.05096, 0.5511), (0.5092, 0.05096, 0.2109), (0.4583, 0.05096, 0.3062), (0.3897, 0.05096, 0.3897), (0.3062, 0.05096, 0.4583), (0.2109, 0.05096, 0.5092), (0.1075, 0.05096, 0.5406)], [], [(2, 9, 8, 1), (3, 10, 9, 2), (4, 11, 10, 3), (5, 12, 11, 4), (6, 13, 12, 5), (0, 7, 13, 6), (16, 15, 22, 23), (17, 16, 23, 24), (7, 0, 14, 21), (18, 17, 24, 25), (19, 18, 25, 26), (1, 8, 22, 15), (20, 19, 26, 27), (14, 20, 27, 21), (12, 13, 27, 26), (13, 7, 21, 27), (2, 1, 15, 16), (3, 2, 16, 17), (4, 3, 17, 18), (5, 4, 18, 19), (6, 5, 19, 20), (0, 6, 20, 14), (8, 9, 23, 22), (9, 10, 24, 23), (10, 11, 25, 24), (11, 12, 26, 25)])
me_circle_002.polygons.foreach_set('use_smooth', [True] * 26)
me_circle_002.materials.append(mat_hologram)
me_circle_002.use_remesh_preserve_volume = False
me_circle_002.use_remesh_preserve_attributes = False
me_circle_002.use_mirror_vertex_groups = False
me_circle_002.update()
me_circle = bpy.data.meshes.new('Circle')
me_circle.from_pydata([(-1.642, -0.08732, -0.5555), (-1.502, -0.08732, -0.8652), (-1.304, -0.08732, -1.142), (-1.057, -0.08732, -1.374), (-0.7683, -0.08732, -1.554), (-0.4504, -0.08732, -1.674), (-0.1151, -0.08732, -1.73), (0.2245, -0.08732, -1.719), (0.5555, -0.08732, -1.642), (0.8652, -0.08732, -1.502), (1.142, -0.08732, -1.304), (-1.327, -0.08732, -0.4489), (-1.214, -0.08732, -0.6991), (-1.054, -0.08732, -0.9224), (-0.8538, -0.08732, -1.11), (-0.6208, -0.08732, -1.256), (-0.3639, -0.08732, -1.353), (-0.09304, -0.08732, -1.398), (0.1814, -0.08732, -1.389), (0.4489, -0.08732, -1.327), (0.6991, -0.08732, -1.214), (0.9224, -0.08732, -1.054), (-1.642, 0.08963, -0.5555), (-1.502, 0.08963, -0.8652), (-1.304, 0.08963, -1.142), (-1.057, 0.08963, -1.374), (-0.7683, 0.08963, -1.554), (-0.4504, 0.08963, -1.674), (-0.1151, 0.08963, -1.73), (0.2245, 0.08963, -1.719), (0.5555, 0.08963, -1.642), (0.8652, 0.08963, -1.502), (1.142, 0.08963, -1.304), (-1.327, 0.08963, -0.4489), (-1.214, 0.08963, -0.6991), (-1.054, 0.08963, -0.9224), (-0.8538, 0.08963, -1.11), (-0.6208, 0.08963, -1.256), (-0.3639, 0.08963, -1.353), (-0.09304, 0.08963, -1.398), (0.1814, 0.08963, -1.389), (0.4489, 0.08963, -1.327), (0.6991, 0.08963, -1.214), (0.9224, 0.08963, -1.054)], [], [(5, 16, 15, 4), (6, 17, 16, 5), (7, 18, 17, 6), (8, 19, 18, 7), (9, 20, 19, 8), (10, 21, 20, 9), (1, 12, 11, 0), (2, 13, 12, 1), (3, 14, 13, 2), (4, 15, 14, 3), (27, 26, 37, 38), (28, 27, 38, 39), (29, 28, 39, 40), (30, 29, 40, 41), (31, 30, 41, 42), (32, 31, 42, 43), (23, 22, 33, 34), (24, 23, 34, 35), (25, 24, 35, 36), (26, 25, 36, 37), (1, 0, 22, 23), (2, 1, 23, 24), (3, 2, 24, 25), (4, 3, 25, 26), (5, 4, 26, 27), (6, 5, 27, 28), (11, 12, 34, 33), (7, 6, 28, 29), (12, 13, 35, 34), (8, 7, 29, 30), (13, 14, 36, 35), (9, 8, 30, 31), (14, 15, 37, 36), (10, 9, 31, 32), (15, 16, 38, 37), (16, 17, 39, 38), (17, 18, 40, 39), (18, 19, 41, 40), (19, 20, 42, 41), (20, 21, 43, 42), (10, 32, 43, 21), (0, 11, 33, 22)])
me_circle.polygons.foreach_set('use_smooth', [True] * 42)
me_circle.materials.append(mat_hologram)
me_circle.use_remesh_preserve_volume = False
me_circle.use_remesh_preserve_attributes = False
me_circle.use_mirror_vertex_groups = False
me_circle.update()
arm_armature_001 = bpy.data.armatures.new('Armature.001')  # bones are not reproduced

# ---- objects
ob_armature = bpy.data.objects.new('Armature', arm_armature_001)
ob_arrow = bpy.data.objects.new('Arrow', me_circle_009)
ob_circlecontainer = bpy.data.objects.new('CircleContainer', None)
ob_circles_007 = bpy.data.objects.new('Circles.007', me_circle_008)
ob_circles_006 = bpy.data.objects.new('Circles.006', me_circle_007)
ob_circles_005 = bpy.data.objects.new('Circles.005', me_circle_006)
ob_circles_004 = bpy.data.objects.new('Circles.004', me_circle_005)
ob_circles_003 = bpy.data.objects.new('Circles.003', me_circle_004)
ob_circles_002 = bpy.data.objects.new('Circles.002', me_circle_003)
ob_circles_001 = bpy.data.objects.new('Circles.001', me_circle_002)
ob_circles = bpy.data.objects.new('Circles', me_circle)

# ---- transforms, parenting, visibility, modifiers, constraints
ob_armature.location = (-3.899e-23, 0.0, -3.553e-15)
ob_armature.rotation_euler = (-1.571, -2.22e-16, 2.22e-16)
ob_armature.lineart.crease_threshold = 0.0
ob_arrow.parent = ob_armature
ob_arrow.matrix_parent_inverse = Matrix(((1.0, 2.22e-16, 2.22e-16, 1.179e-15), (2.22e-16, -4.371e-08, -1.0, -2.32e-07), (-2.22e-16, 1.0, -4.371e-08, 5.308), (0.0, 0.0, 0.0, 1.0)))
ob_arrow.location = (0.0, -5.308, 0.0)
ob_arrow.lineart.crease_threshold = 0.0
_vg = ob_arrow.vertex_groups.new(name='Bone')
for _i, _w in zip([0, 1, 2, 3, 4, 5, 6, 7, 8, 9, 10, 11, 12, 13, 14, 15, 32, 33, 34, 87, 88, 89, 90, 91, 92, 119, 120, 121, 174, 175, 176, 203, 204, 205, 232, 233, 234, 261, 262, 263, 290, 291, 292, 319, 320, 321, 348, 349, 350, 377, 378, 379, 406, 407, 408, 435, 436, 437, 464, 465, 466, 493, 494, 495], [0.9995, 0.9995, 0.9995, 0.9995, 0.9995, 0.9995, 0.9995, 0.9995, 0.9995, 0.9995, 0.9995, 0.9995, 0.9995, 0.9995, 0.9995, 0.9995, 0.9964, 0.946, 0.05154, 0.05154, 0.946, 0.9964, 0.9964, 0.946, 0.05154, 0.9964, 0.946, 0.05154, 0.05154, 0.946, 0.9964, 0.05154, 0.946, 0.9964, 0.05154, 0.946, 0.9964, 0.05154, 0.946, 0.9964, 0.05154, 0.946, 0.9964, 0.05154, 0.946, 0.9964, 0.05154, 0.946, 0.9964, 0.05154, 0.946, 0.9964, 0.05154, 0.946, 0.9964, 0.05154, 0.946, 0.9964, 0.05154, 0.946, 0.9964, 0.05154, 0.946, 0.9964]): _vg.add([_i], _w, 'REPLACE')
_vg = ob_arrow.vertex_groups.new(name='Bone.001')
for _i, _w in zip([33, 34, 35, 36, 85, 86, 87, 88, 91, 92, 93, 94, 120, 121, 122, 123, 172, 173, 174, 175, 201, 202, 203, 204, 230, 231, 232, 233, 259, 260, 261, 262, 288, 289, 290, 291, 317, 318, 319, 320, 346, 347, 348, 349, 375, 376, 377, 378, 404, 405, 406, 407, 433, 434, 435, 436, 462, 463, 464, 465, 491, 492, 493, 494], [0.05392, 0.9461, 0.9521, 0.03726, 0.03726, 0.9521, 0.9461, 0.05392, 0.05392, 0.9461, 0.9521, 0.03726, 0.05392, 0.9461, 0.9521, 0.03726, 0.03726, 0.9521, 0.9461, 0.05392, 0.03726, 0.9521, 0.9461, 0.05392, 0.03726, 0.9521, 0.9461, 0.05392, 0.03726, 0.9521, 0.9461, 0.05392, 0.03726, 0.9521, 0.9461, 0.05392, 0.03726, 0.9521, 0.9461, 0.05392, 0.03726, 0.9521, 0.9461, 0.05392, 0.03726, 0.9521, 0.9461, 0.05392, 0.03726, 0.9521, 0.9461, 0.05392, 0.03726, 0.9521, 0.9461, 0.05392, 0.03726, 0.9521, 0.9461, 0.05392, 0.03726, 0.9521, 0.9461, 0.05392]): _vg.add([_i], _w, 'REPLACE')
_vg = ob_arrow.vertex_groups.new(name='Bone.002')
for _i, _w in zip([35, 36, 37, 38, 83, 84, 85, 86, 93, 94, 95, 96, 122, 123, 124, 125, 170, 171, 172, 173, 199, 200, 201, 202, 228, 229, 230, 231, 257, 258, 259, 260, 286, 287, 288, 289, 315, 316, 317, 318, 344, 345, 346, 347, 373, 374, 375, 376, 402, 403, 404, 405, 431, 432, 433, 434, 460, 461, 462, 463, 489, 490, 491, 492], [0.04061, 0.9545, 0.9586, 0.0265, 0.0265, 0.9586, 0.9545, 0.04061, 0.04061, 0.9545, 0.9586, 0.0265, 0.04061, 0.9545, 0.9586, 0.0265, 0.0265, 0.9586, 0.9545, 0.04061, 0.0265, 0.9586, 0.9545, 0.04061, 0.0265, 0.9586, 0.9545, 0.04061, 0.0265, 0.9586, 0.9545, 0.04061, 0.0265, 0.9586, 0.9545, 0.04061, 0.0265, 0.9586, 0.9545, 0.04061, 0.0265, 0.9586, 0.9545, 0.04061, 0.0265, 0.9586, 0.9545, 0.04061, 0.0265, 0.9586, 0.9545, 0.04061, 0.0265, 0.9586, 0.9545, 0.04061, 0.0265, 0.9586, 0.9545, 0.04061, 0.0265, 0.9586, 0.9545, 0.04061]): _vg.add([_i], _w, 'REPLACE')
_vg = ob_arrow.vertex_groups.new(name='Bone.003')
for _i, _w in zip([37, 38, 39, 40, 81, 82, 83, 84, 95, 96, 97, 98, 124, 125, 126, 127, 168, 169, 170, 171, 197, 198, 199, 200, 226, 227, 228, 229, 255, 256, 257, 258, 284, 285, 286, 287, 313, 314, 315, 316, 342, 343, 344, 345, 371, 372, 373, 374, 400, 401, 402, 403, 429, 430, 431, 432, 458, 459, 460, 461, 487, 488, 489, 490], [0.02895, 0.9603, 0.9634, 0.0183, 0.0183, 0.9634, 0.9603, 0.02895, 0.02895, 0.9603, 0.9634, 0.0183, 0.02895, 0.9603, 0.9634, 0.0183, 0.0183, 0.9634, 0.9603, 0.02895, 0.0183, 0.9634, 0.9603, 0.02895, 0.0183, 0.9634, 0.9603, 0.02895, 0.0183, 0.9634, 0.9603, 0.02895, 0.0183, 0.9634, 0.9603, 0.02895, 0.0183, 0.9634, 0.9603, 0.02895, 0.0183, 0.9634, 0.9603, 0.02895, 0.0183, 0.9634, 0.9603, 0.02895, 0.0183, 0.9634, 0.9603, 0.02895, 0.0183, 0.9634, 0.9603, 0.02895, 0.0183, 0.9634, 0.9603, 0.02895, 0.0183, 0.9634, 0.9603, 0.02895]): _vg.add([_i], _w, 'REPLACE')
_vg = ob_arrow.vertex_groups.new(name='Bone.004')
for _i, _w in zip([39, 40, 41, 42, 79, 80, 81, 82, 97, 98, 99, 100, 126, 127, 128, 129, 166, 167, 168, 169, 195, 196, 197, 198, 224, 225, 226, 227, 253, 254, 255, 256, 282, 283, 284, 285, 311, 312, 313, 314, 340, 341, 342, 343, 369, 370, 371, 372, 398, 399, 400, 401, 427, 428, 429, 430, 456, 457, 458, 459, 485, 486, 487, 488], [0.0202, 0.9647, 0.9672, 0.01181, 0.01181, 0.9672, 0.9647, 0.0202, 0.0202, 0.9647, 0.9672, 0.01181, 0.0202, 0.9647, 0.9672, 0.01181, 0.01181, 0.9672, 0.9647, 0.0202, 0.01181, 0.9672, 0.9647, 0.0202, 0.01181, 0.9672, 0.9647, 0.0202, 0.01181, 0.9672, 0.9647, 0.0202, 0.01181, 0.9672, 0.9647, 0.0202, 0.01181, 0.9672, 0.9647, 0.0202, 0.01181, 0.9672, 0.9647, 0.0202, 0.01181, 0.9672, 0.9647, 0.0202, 0.01181, 0.9672, 0.9647, 0.0202, 0.01181, 0.9672, 0.9647, 0.0202, 0.01181, 0.9672, 0.9647, 0.0202, 0.01181, 0.9672, 0.9647, 0.0202]): _vg.add([_i], _w, 'REPLACE')
_vg = ob_arrow.vertex_groups.new(name='Bone.005')
for _i, _w in zip([41, 42, 43, 44, 77, 78, 79, 80, 99, 100, 101, 102, 128, 129, 130, 131, 164, 165, 166, 167, 193, 194, 195, 196, 222, 223, 224, 225, 251, 252, 253, 254, 280, 281, 282, 283, 309, 310, 311, 312, 338, 339, 340, 341, 367, 368, 369, 370, 396, 397, 398, 399, 425, 426, 427, 428, 454, 455, 456, 457, 483, 484, 485, 486], [0.01332, 0.9682, 0.9701, 0.006582, 0.006581, 0.9701, 0.9682, 0.01332, 0.01332, 0.9682, 0.9701, 0.006582, 0.01332, 0.9682, 0.9701, 0.006582, 0.006581, 0.9701, 0.9682, 0.01332, 0.006581, 0.9701, 0.9682, 0.01332, 0.006581, 0.9701, 0.9682, 0.01332, 0.006581, 0.9701, 0.9682, 0.01332, 0.006581, 0.9701, 0.9682, 0.01332, 0.006581, 0.9701, 0.9682, 0.01332, 0.006581, 0.9701, 0.9682, 0.01332, 0.006581, 0.9701, 0.9682, 0.01332, 0.006581, 0.9701, 0.9682, 0.01332, 0.006581, 0.9701, 0.9682, 0.01332, 0.006581, 0.9701, 0.9682, 0.01332, 0.006581, 0.9701, 0.9682, 0.01332]): _vg.add([_i], _w, 'REPLACE')
_vg = ob_arrow.vertex_groups.new(name='Bone.006')
for _i, _w in zip([43, 44, 45, 46, 75, 76, 77, 78, 101, 102, 103, 104, 130, 131, 132, 133, 162, 163, 164, 165, 191, 192, 193, 194, 220, 221, 222, 223, 249, 250, 251, 252, 278, 279, 280, 281, 307, 308, 309, 310, 336, 337, 338, 339, 365, 366, 367, 368, 394, 395, 396, 397, 423, 424, 425, 426, 452, 453, 454, 455, 481, 482, 483, 484], [0.0078, 0.9709, 0.9725, 0.002331, 0.00233, 0.9725, 0.9709, 0.007801, 0.0078, 0.9709, 0.9725, 0.002331, 0.0078, 0.9709, 0.9725, 0.002332, 0.00233, 0.9725, 0.9709, 0.007801, 0.002331, 0.9725, 0.9709, 0.007801, 0.002331, 0.9725, 0.9709, 0.007801, 0.002331, 0.9725, 0.9709, 0.007801, 0.002331, 0.9725, 0.9709, 0.007801, 0.002331, 0.9725, 0.9709, 0.007801, 0.002331, 0.9725, 0.9709, 0.007801, 0.002331, 0.9725, 0.9709, 0.007801, 0.002331, 0.9725, 0.9709, 0.007801, 0.002331, 0.9725, 0.9709, 0.007801, 0.00233, 0.9725, 0.9709, 0.007801, 0.00233, 0.9725, 0.9709, 0.007801]): _vg.add([_i], _w, 'REPLACE')
_vg = ob_arrow.vertex_groups.new(name='Bone.007')
for _i, _w in zip([45, 46, 47, 74, 75, 76, 103, 104, 105, 132, 133, 134, 161, 162, 163, 190, 191, 192, 219, 220, 221, 248, 249, 250, 277, 278, 279, 306, 307, 308, 335, 336, 337, 364, 365, 366, 393, 394, 395, 422, 423, 424, 451, 452, 453, 480, 481, 482], [0.003321, 0.9732, 0.9745, 0.9745, 0.9732, 0.003322, 0.003321, 0.9732, 0.9745, 0.003321, 0.9732, 0.9745, 0.9745, 0.9732, 0.003322, 0.9745, 0.9732, 0.003321, 0.9745, 0.9732, 0.003321, 0.9745, 0.9732, 0.003321, 0.9745, 0.9732, 0.003321, 0.9745, 0.9732, 0.003321, 0.9745, 0.9732, 0.003321, 0.9745, 0.9732, 0.003321, 0.9745, 0.9732, 0.003321, 0.9745, 0.9732, 0.003321, 0.9745, 0.9732, 0.003322, 0.9745, 0.9732, 0.003322]): _vg.add([_i], _w, 'REPLACE')
_vg = ob_arrow.vertex_groups.new(name='Bone.008')
for _i, _w in zip([48, 49, 72, 73, 106, 107, 135, 136, 159, 160, 188, 189, 217, 218, 246, 247, 275, 276, 304, 305, 333, 334, 362, 363, 391, 392, 420, 421, 449, 450, 478, 479], [0.975, 0.976, 0.976, 0.975, 0.975, 0.976, 0.975, 0.976, 0.976, 0.975, 0.976, 0.975, 0.976, 0.975, 0.976, 0.975, 0.976, 0.975, 0.976, 0.975, 0.976, 0.975, 0.976, 0.975, 0.976, 0.975, 0.976, 0.975, 0.976, 0.975, 0.976, 0.975]): _vg.add([_i], _w, 'REPLACE')
_vg = ob_arrow.vertex_groups.new(name='Bone.009')
for _i, _w in zip([50, 51, 70, 71, 108, 109, 137, 138, 157, 158, 186, 187, 215, 216, 244, 245, 273, 274, 302, 303, 331, 332, 360, 361, 389, 390, 418, 419, 447, 448, 476, 477], [0.9764, 0.9773, 0.9773, 0.9764, 0.9764, 0.9773, 0.9764, 0.9773, 0.9773, 0.9764, 0.9773, 0.9764, 0.9773, 0.9764, 0.9773, 0.9764, 0.9773, 0.9764, 0.9773, 0.9764, 0.9773, 0.9764, 0.9773, 0.9764, 0.9773, 0.9764, 0.9773, 0.9764, 0.9773, 0.9764, 0.9773, 0.9764]): _vg.add([_i], _w, 'REPLACE')
_vg = ob_arrow.vertex_groups.new(name='Bone.010')
for _i, _w in zip([52, 53, 68, 69, 110, 111, 139, 140, 155, 156, 184, 185, 213, 214, 242, 243, 271, 272, 300, 301, 329, 330, 358, 359, 387, 388, 416, 417, 445, 446, 474, 475], [0.967, 0.4998, 0.4998, 0.967, 0.967, 0.4998, 0.967, 0.4998, 0.4998, 0.967, 0.4998, 0.967, 0.4998, 0.967, 0.4998, 0.967, 0.4998, 0.967, 0.4998, 0.967, 0.4998, 0.967, 0.4998, 0.967, 0.4998, 0.967, 0.4998, 0.967, 0.4998, 0.967, 0.4998, 0.967]): _vg.add([_i], _w, 'REPLACE')
_vg = ob_arrow.vertex_groups.new(name='Bone.011')
for _i, _w in zip([53, 54, 67, 68, 111, 112, 140, 141, 154, 155, 183, 184, 212, 213, 241, 242, 270, 271, 299, 300, 328, 329, 357, 358, 386, 387, 415, 416, 444, 445, 473, 474], [0.4997, 0.9683, 0.9683, 0.4997, 0.4997, 0.9683, 0.4997, 0.9683, 0.9683, 0.4997, 0.9683, 0.4997, 0.9683, 0.4997, 0.9683, 0.4997, 0.9683, 0.4997, 0.9683, 0.4997, 0.9683, 0.4997, 0.9683, 0.4997, 0.9683, 0.4997, 0.9683, 0.4997, 0.9683, 0.4997, 0.9683, 0.4997]): _vg.add([_i], _w, 'REPLACE')
_vg = ob_arrow.vertex_groups.new(name='Bone.012')
for _i, _w in zip([55, 56, 65, 66, 113, 114, 142, 143, 152, 153, 181, 182, 210, 211, 239, 240, 268, 269, 297, 298, 326, 327, 355, 356, 384, 385, 413, 414, 442, 443, 471, 472], [0.9788, 0.9792, 0.9792, 0.9788, 0.9788, 0.9792, 0.9788, 0.9792, 0.9792, 0.9788, 0.9792, 0.9788, 0.9792, 0.9788, 0.9792, 0.9788, 0.9792, 0.9788, 0.9792, 0.9788, 0.9792, 0.9788, 0.9792, 0.9788, 0.9792, 0.9788, 0.9792, 0.9788, 0.9792, 0.9788, 0.9792, 0.9788]): _vg.add([_i], _w, 'REPLACE')
_vg = ob_arrow.vertex_groups.new(name='Bone.013')
for _i, _w in zip([57, 58, 63, 64, 115, 116, 144, 145, 150, 151, 179, 180, 208, 209, 237, 238, 266, 267, 295, 296, 324, 325, 353, 354, 382, 383, 411, 412, 440, 441, 469, 470], [0.9794, 0.9796, 0.9796, 0.9794, 0.9794, 0.9796, 0.9794, 0.9796, 0.9796, 0.9794, 0.9796, 0.9794, 0.9796, 0.9794, 0.9796, 0.9794, 0.9796, 0.9794, 0.9796, 0.9794, 0.9796, 0.9794, 0.9796, 0.9794, 0.9796, 0.9794, 0.9796, 0.9794, 0.9796, 0.9794, 0.9796, 0.9794]): _vg.add([_i], _w, 'REPLACE')
_vg = ob_arrow.vertex_groups.new(name='Bone.014')
for _i, _w in zip([16, 17, 18, 19, 20, 21, 22, 23, 24, 25, 26, 27, 28, 29, 30, 31, 59, 60, 61, 62, 117, 118, 146, 147, 148, 149, 177, 178, 206, 207, 235, 236, 264, 265, 293, 294, 322, 323, 351, 352, 380, 381, 409, 410, 438, 439, 467, 468], [1.0, 1.0, 1.0, 1.0, 1.0, 1.0, 1.0, 1.0, 0.9999, 0.9999, 0.9999, 0.9999, 0.9999, 0.9999, 0.9999, 1.0, 0.9801, 0.9996, 0.9996, 0.9801, 0.9801, 0.9996, 0.9801, 0.9996, 0.9996, 0.9801, 0.9996, 0.9801, 0.9996, 0.9801, 0.9996, 0.9801, 0.9996, 0.9801, 0.9996, 0.9801, 0.9996, 0.9801, 0.9996, 0.9801, 0.9996, 0.9801, 0.9996, 0.9801, 0.9996, 0.9801, 0.9996, 0.9801]): _vg.add([_i], _w, 'REPLACE')
_m = ob_arrow.modifiers.new('Armature', 'ARMATURE')
_m = ob_arrow.modifiers.new('Armature.001', 'ARMATURE')
_m.object = ob_armature
_m = ob_arrow.modifiers.new('Auto Smooth', 'NODES')
_m.node_group = ng_auto_smooth
_gi = [s.identifier for s in ng_auto_smooth.interface.items_tree if s.item_type == 'SOCKET' and s.in_out == 'INPUT']
_m[_gi[1]] = 0.5236  # Angle
ob_circlecontainer.location = (0.0, 0.0, 0.0)
ob_circlecontainer.empty_image_offset = (0.0, 0.0)
ob_circlecontainer.lineart.crease_threshold = 0.0
_c = ob_circlecontainer.constraints.new('CHILD_OF'); _c.name = 'Child Of'
_c.target = ob_armature
_c.subtarget = 'Bone'
_c.set_inverse_pending = False
ob_circles_007.parent = ob_circlecontainer
ob_circles_007.matrix_parent_inverse = Matrix(((1.0, 0.0, 0.0, 0.0), (0.0, 1.0, 0.0, 5.308), (0.0, 0.0, 1.0, 0.0), (0.0, 0.0, 0.0, 1.0)))
ob_circles_007.location = (0.0, -5.308, 0.0)
ob_circles_007.lineart.crease_threshold = 0.0
_m = ob_circles_007.modifiers.new('Auto Smooth', 'NODES')
_m.node_group = ng_auto_smooth
_gi = [s.identifier for s in ng_auto_smooth.interface.items_tree if s.item_type == 'SOCKET' and s.in_out == 'INPUT']
_m[_gi[1]] = 0.5236  # Angle
ob_circles_006.parent = ob_circlecontainer
ob_circles_006.matrix_parent_inverse = Matrix(((1.0, 0.0, 0.0, 0.0), (0.0, 1.0, 0.0, 5.308), (0.0, 0.0, 1.0, 0.0), (0.0, 0.0, 0.0, 1.0)))
ob_circles_006.location = (0.0, -5.308, 0.0)
ob_circles_006.lineart.crease_threshold = 0.0
_m = ob_circles_006.modifiers.new('Auto Smooth', 'NODES')
_m.node_group = ng_auto_smooth
_gi = [s.identifier for s in ng_auto_smooth.interface.items_tree if s.item_type == 'SOCKET' and s.in_out == 'INPUT']
_m[_gi[1]] = 0.5236  # Angle
ob_circles_005.parent = ob_circlecontainer
ob_circles_005.matrix_parent_inverse = Matrix(((1.0, 0.0, 0.0, 0.0), (0.0, 1.0, 0.0, 5.308), (0.0, 0.0, 1.0, 0.0), (0.0, 0.0, 0.0, 1.0)))
ob_circles_005.location = (0.0, -5.308, 0.0)
ob_circles_005.lineart.crease_threshold = 0.0
_m = ob_circles_005.modifiers.new('Auto Smooth', 'NODES')
_m.node_group = ng_auto_smooth
_gi = [s.identifier for s in ng_auto_smooth.interface.items_tree if s.item_type == 'SOCKET' and s.in_out == 'INPUT']
_m[_gi[1]] = 0.5236  # Angle
ob_circles_004.parent = ob_circlecontainer
ob_circles_004.matrix_parent_inverse = Matrix(((1.0, 0.0, 0.0, 0.0), (0.0, 1.0, 0.0, 5.308), (0.0, 0.0, 1.0, 0.0), (0.0, 0.0, 0.0, 1.0)))
ob_circles_004.location = (0.0, -5.308, 0.0)
ob_circles_004.lineart.crease_threshold = 0.0
_m = ob_circles_004.modifiers.new('Auto Smooth', 'NODES')
_m.node_group = ng_auto_smooth
_gi = [s.identifier for s in ng_auto_smooth.interface.items_tree if s.item_type == 'SOCKET' and s.in_out == 'INPUT']
_m[_gi[1]] = 0.5236  # Angle
ob_circles_003.parent = ob_circlecontainer
ob_circles_003.matrix_parent_inverse = Matrix(((1.0, 0.0, 0.0, 0.0), (0.0, 1.0, 0.0, 5.308), (0.0, 0.0, 1.0, 0.0), (0.0, 0.0, 0.0, 1.0)))
ob_circles_003.location = (0.0, -5.308, 0.0)
ob_circles_003.lineart.crease_threshold = 0.0
_m = ob_circles_003.modifiers.new('Auto Smooth', 'NODES')
_m.node_group = ng_auto_smooth
_gi = [s.identifier for s in ng_auto_smooth.interface.items_tree if s.item_type == 'SOCKET' and s.in_out == 'INPUT']
_m[_gi[1]] = 0.5236  # Angle
ob_circles_002.parent = ob_circlecontainer
ob_circles_002.matrix_parent_inverse = Matrix(((1.0, 0.0, 0.0, 0.0), (0.0, 1.0, 0.0, 5.308), (0.0, 0.0, 1.0, 0.0), (0.0, 0.0, 0.0, 1.0)))
ob_circles_002.location = (0.0, -5.308, 0.0)
ob_circles_002.lineart.crease_threshold = 0.0
_m = ob_circles_002.modifiers.new('Auto Smooth', 'NODES')
_m.node_group = ng_auto_smooth
_gi = [s.identifier for s in ng_auto_smooth.interface.items_tree if s.item_type == 'SOCKET' and s.in_out == 'INPUT']
_m[_gi[1]] = 0.5236  # Angle
ob_circles_001.parent = ob_circlecontainer
ob_circles_001.matrix_parent_inverse = Matrix(((1.0, 0.0, 0.0, 0.0), (0.0, 1.0, 0.0, 5.308), (0.0, 0.0, 1.0, 0.0), (0.0, 0.0, 0.0, 1.0)))
ob_circles_001.location = (0.0, -5.308, 0.0)
ob_circles_001.lineart.crease_threshold = 0.0
_m = ob_circles_001.modifiers.new('Auto Smooth', 'NODES')
_m.node_group = ng_auto_smooth
_gi = [s.identifier for s in ng_auto_smooth.interface.items_tree if s.item_type == 'SOCKET' and s.in_out == 'INPUT']
_m[_gi[1]] = 0.5236  # Angle
ob_circles.parent = ob_circlecontainer
ob_circles.matrix_parent_inverse = Matrix(((1.0, 0.0, 0.0, 0.0), (0.0, 1.0, 0.0, 5.308), (0.0, 0.0, 1.0, 0.0), (0.0, 0.0, 0.0, 1.0)))
ob_circles.location = (0.0, -5.308, 0.0)
ob_circles.lineart.crease_threshold = 0.0
_m = ob_circles.modifiers.new('Auto Smooth', 'NODES')
_m.node_group = ng_auto_smooth
_gi = [s.identifier for s in ng_auto_smooth.interface.items_tree if s.item_type == 'SOCKET' and s.in_out == 'INPUT']
_m[_gi[1]] = 0.5236  # Angle

# ---- collection membership
col_collection_1.objects.link(ob_armature)
col_collection_1.objects.link(ob_arrow)
col_collection_1.objects.link(ob_circlecontainer)
col_collection_1.objects.link(ob_circles_007)
col_collection_1.objects.link(ob_circles_006)
col_collection_1.objects.link(ob_circles_005)
col_collection_1.objects.link(ob_circles_004)
col_collection_1.objects.link(ob_circles_003)
col_collection_1.objects.link(ob_circles_002)
col_collection_1.objects.link(ob_circles_001)
col_collection_1.objects.link(ob_circles)

# ---- scene / render settings (as saved in the file)
scene.frame_start = 1; scene.frame_end = 100; scene.frame_set(1)
scene.render.engine = 'BLENDER_EEVEE_NEXT'
scene.render.resolution_percentage = 50
scene.render.fps = 60
scene.render.dither_intensity = 0.0
scene.cycles.use_denoising = False
scene.cycles.samples = 128
scene.cycles.sampling_pattern = 'TABULATED_SOBOL'
scene.cycles.use_adaptive_sampling = False
scene.cycles.use_light_tree = False
scene.cycles.blur_glossy = 0.0
scene.cycles.sample_clamp_indirect = 0.0
scene.view_settings.view_transform = 'Standard'
bpy.context.view_layer.update()

# ---- added for rendering (the .blend has no active camera and no usable light): camera, sun
cam_auto = bpy.data.cameras.new('AutoCamera')
cam_auto.lens = 50.0
cam_auto.sensor_width = 36.0
cam_auto.clip_end = 1000.0
ob_auto_camera = bpy.data.objects.new('AutoCamera', cam_auto)
scene.collection.objects.link(ob_auto_camera)
ob_auto_camera.location = (13.2108, -9.64333, 10.6666)
ob_auto_camera.rotation_euler = (1.09748, -7.21219e-08, 0.694738)
scene.camera = ob_auto_camera
light_auto_sun = bpy.data.lights.new('AutoSun', 'SUN')
light_auto_sun.energy = 3.0
light_auto_sun.angle = 0.0523599
ob_auto_sun = bpy.data.objects.new('AutoSun', light_auto_sun)
scene.collection.objects.link(ob_auto_sun)
ob_auto_sun.rotation_euler = (0.872665, 0.174533, 0.523599)
bpy.context.view_layer.update()
